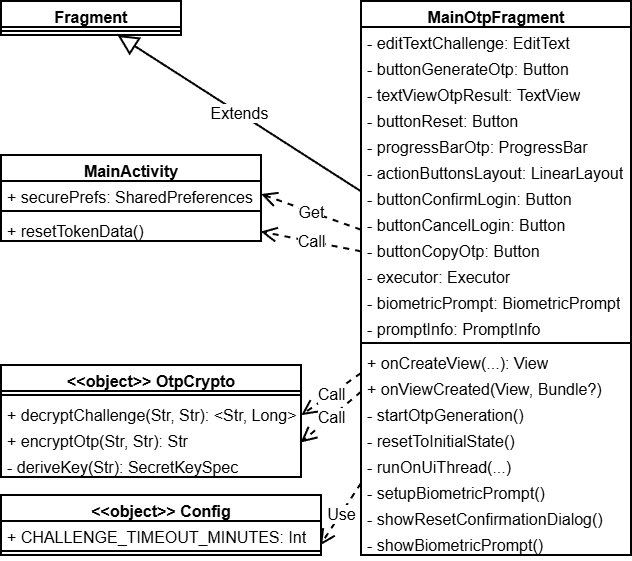

The diagram above was exported from draw.io. Its source (the exported page's mxGraphModel, read from the mxfile embedded in the PNG):
<mxGraphModel dx="564" dy="859" grid="1" gridSize="10" guides="1" tooltips="1" connect="1" arrows="1" fold="1" page="1" pageScale="1" pageWidth="850" pageHeight="1100" background="none" math="0" shadow="0">
  <root>
    <mxCell id="EZFwMYaPHSNbiOUDFLU2-0" />
    <mxCell id="EZFwMYaPHSNbiOUDFLU2-1" parent="EZFwMYaPHSNbiOUDFLU2-0" />
    <mxCell id="EZFwMYaPHSNbiOUDFLU2-2" parent="EZFwMYaPHSNbiOUDFLU2-1" style="swimlane;fontStyle=1;align=center;verticalAlign=top;childLayout=stackLayout;horizontal=1;startSize=26;horizontalStack=0;resizeParent=1;resizeParentMax=0;resizeLast=0;collapsible=1;marginBottom=0;whiteSpace=wrap;html=1;strokeWidth=2;fontSize=16;" value="MainActivity" vertex="1">
      <mxGeometry height="86" width="260" x="1010" y="340" as="geometry">
        <mxRectangle height="30" width="130" x="960" y="50" as="alternateBounds" />
      </mxGeometry>
    </mxCell>
    <mxCell id="EZFwMYaPHSNbiOUDFLU2-11" parent="EZFwMYaPHSNbiOUDFLU2-2" style="text;strokeColor=none;fillColor=none;align=left;verticalAlign=top;spacingLeft=4;spacingRight=4;overflow=hidden;rotatable=0;points=[[0,0.5],[1,0.5]];portConstraint=eastwest;whiteSpace=wrap;html=1;strokeWidth=2;fontSize=16;" value="+ securePrefs: SharedPreferences" vertex="1">
      <mxGeometry height="26" width="260" y="26" as="geometry" />
    </mxCell>
    <mxCell id="EZFwMYaPHSNbiOUDFLU2-12" parent="EZFwMYaPHSNbiOUDFLU2-2" style="line;strokeWidth=2;fillColor=none;align=left;verticalAlign=middle;spacingTop=-1;spacingLeft=3;spacingRight=3;rotatable=0;labelPosition=right;points=[];portConstraint=eastwest;strokeColor=inherit;fontSize=16;" value="" vertex="1">
      <mxGeometry height="8" width="260" y="52" as="geometry" />
    </mxCell>
    <mxCell id="EZFwMYaPHSNbiOUDFLU2-16" parent="EZFwMYaPHSNbiOUDFLU2-2" style="text;strokeColor=none;fillColor=none;align=left;verticalAlign=top;spacingLeft=4;spacingRight=4;overflow=hidden;rotatable=0;points=[[0,0.5],[1,0.5]];portConstraint=eastwest;whiteSpace=wrap;html=1;strokeWidth=2;fontSize=16;" value="+ resetTokenData()" vertex="1">
      <mxGeometry height="26" width="260" y="60" as="geometry" />
    </mxCell>
    <mxCell id="EZFwMYaPHSNbiOUDFLU2-33" parent="EZFwMYaPHSNbiOUDFLU2-1" style="swimlane;fontStyle=1;align=center;verticalAlign=top;childLayout=stackLayout;horizontal=1;startSize=26;horizontalStack=0;resizeParent=1;resizeParentMax=0;resizeLast=0;collapsible=1;marginBottom=0;whiteSpace=wrap;html=1;fontSize=16;strokeWidth=2;" value="Fragment" vertex="1">
      <mxGeometry height="34" width="180" x="1010" y="186" as="geometry" />
    </mxCell>
    <mxCell id="EZFwMYaPHSNbiOUDFLU2-34" parent="EZFwMYaPHSNbiOUDFLU2-33" style="line;strokeWidth=2;fillColor=none;align=left;verticalAlign=middle;spacingTop=-1;spacingLeft=3;spacingRight=3;rotatable=0;labelPosition=right;points=[];portConstraint=eastwest;strokeColor=inherit;fontSize=16;" value="" vertex="1">
      <mxGeometry height="8" width="180" y="26" as="geometry" />
    </mxCell>
    <mxCell id="EZFwMYaPHSNbiOUDFLU2-52" parent="EZFwMYaPHSNbiOUDFLU2-1" style="swimlane;fontStyle=1;align=center;verticalAlign=top;childLayout=stackLayout;horizontal=1;startSize=26;horizontalStack=0;resizeParent=1;resizeParentMax=0;resizeLast=0;collapsible=1;marginBottom=0;whiteSpace=wrap;html=1;strokeWidth=2;fontSize=16;" value="MainOtpFragment" vertex="1">
      <mxGeometry height="554" width="270" x="1370" y="186" as="geometry" />
    </mxCell>
    <mxCell id="EZFwMYaPHSNbiOUDFLU2-53" parent="EZFwMYaPHSNbiOUDFLU2-52" style="text;strokeColor=none;fillColor=none;align=left;verticalAlign=top;spacingLeft=4;spacingRight=4;overflow=hidden;rotatable=0;points=[[0,0.5],[1,0.5]];portConstraint=eastwest;whiteSpace=wrap;html=1;strokeWidth=2;fontSize=16;" value="- editTextChallenge: EditText" vertex="1">
      <mxGeometry height="26" width="270" y="26" as="geometry" />
    </mxCell>
    <mxCell id="EZFwMYaPHSNbiOUDFLU2-54" parent="EZFwMYaPHSNbiOUDFLU2-52" style="text;strokeColor=none;fillColor=none;align=left;verticalAlign=top;spacingLeft=4;spacingRight=4;overflow=hidden;rotatable=0;points=[[0,0.5],[1,0.5]];portConstraint=eastwest;whiteSpace=wrap;html=1;strokeWidth=2;fontSize=16;" value="- buttonGenerateOtp: Button" vertex="1">
      <mxGeometry height="26" width="270" y="52" as="geometry" />
    </mxCell>
    <mxCell id="EZFwMYaPHSNbiOUDFLU2-55" parent="EZFwMYaPHSNbiOUDFLU2-52" style="text;strokeColor=none;fillColor=none;align=left;verticalAlign=top;spacingLeft=4;spacingRight=4;overflow=hidden;rotatable=0;points=[[0,0.5],[1,0.5]];portConstraint=eastwest;whiteSpace=wrap;html=1;strokeWidth=2;fontSize=16;" value="- textViewOtpResult: TextView" vertex="1">
      <mxGeometry height="26" width="270" y="78" as="geometry" />
    </mxCell>
    <mxCell id="EZFwMYaPHSNbiOUDFLU2-56" parent="EZFwMYaPHSNbiOUDFLU2-52" style="text;strokeColor=none;fillColor=none;align=left;verticalAlign=top;spacingLeft=4;spacingRight=4;overflow=hidden;rotatable=0;points=[[0,0.5],[1,0.5]];portConstraint=eastwest;whiteSpace=wrap;html=1;strokeWidth=2;fontSize=16;" value="- buttonReset: Button" vertex="1">
      <mxGeometry height="26" width="270" y="104" as="geometry" />
    </mxCell>
    <mxCell id="EZFwMYaPHSNbiOUDFLU2-57" parent="EZFwMYaPHSNbiOUDFLU2-52" style="text;strokeColor=none;fillColor=none;align=left;verticalAlign=top;spacingLeft=4;spacingRight=4;overflow=hidden;rotatable=0;points=[[0,0.5],[1,0.5]];portConstraint=eastwest;whiteSpace=wrap;html=1;strokeWidth=2;fontSize=16;" value="- progressBarOtp: ProgressBar" vertex="1">
      <mxGeometry height="26" width="270" y="130" as="geometry" />
    </mxCell>
    <mxCell id="EZFwMYaPHSNbiOUDFLU2-58" parent="EZFwMYaPHSNbiOUDFLU2-52" style="text;strokeColor=none;fillColor=none;align=left;verticalAlign=top;spacingLeft=4;spacingRight=4;overflow=hidden;rotatable=0;points=[[0,0.5],[1,0.5]];portConstraint=eastwest;whiteSpace=wrap;html=1;strokeWidth=2;fontSize=16;" value="- actionButtonsLayout: LinearLayout" vertex="1">
      <mxGeometry height="26" width="270" y="156" as="geometry" />
    </mxCell>
    <mxCell id="EZFwMYaPHSNbiOUDFLU2-59" parent="EZFwMYaPHSNbiOUDFLU2-52" style="text;strokeColor=none;fillColor=none;align=left;verticalAlign=top;spacingLeft=4;spacingRight=4;overflow=hidden;rotatable=0;points=[[0,0.5],[1,0.5]];portConstraint=eastwest;whiteSpace=wrap;html=1;strokeWidth=2;fontSize=16;" value="- buttonConfirmLogin: Button" vertex="1">
      <mxGeometry height="26" width="270" y="182" as="geometry" />
    </mxCell>
    <mxCell id="EZFwMYaPHSNbiOUDFLU2-60" parent="EZFwMYaPHSNbiOUDFLU2-52" style="text;strokeColor=none;fillColor=none;align=left;verticalAlign=top;spacingLeft=4;spacingRight=4;overflow=hidden;rotatable=0;points=[[0,0.5],[1,0.5]];portConstraint=eastwest;whiteSpace=wrap;html=1;strokeWidth=2;fontSize=16;" value="- buttonCancelLogin: Button" vertex="1">
      <mxGeometry height="26" width="270" y="208" as="geometry" />
    </mxCell>
    <mxCell id="EZFwMYaPHSNbiOUDFLU2-61" parent="EZFwMYaPHSNbiOUDFLU2-52" style="text;strokeColor=none;fillColor=none;align=left;verticalAlign=top;spacingLeft=4;spacingRight=4;overflow=hidden;rotatable=0;points=[[0,0.5],[1,0.5]];portConstraint=eastwest;whiteSpace=wrap;html=1;strokeWidth=2;fontSize=16;" value="- buttonCopyOtp: Button" vertex="1">
      <mxGeometry height="26" width="270" y="234" as="geometry" />
    </mxCell>
    <mxCell id="EZFwMYaPHSNbiOUDFLU2-62" parent="EZFwMYaPHSNbiOUDFLU2-52" style="text;strokeColor=none;fillColor=none;align=left;verticalAlign=top;spacingLeft=4;spacingRight=4;overflow=hidden;rotatable=0;points=[[0,0.5],[1,0.5]];portConstraint=eastwest;whiteSpace=wrap;html=1;strokeWidth=2;fontSize=16;" value="- executor: Executor" vertex="1">
      <mxGeometry height="26" width="270" y="260" as="geometry" />
    </mxCell>
    <mxCell id="EZFwMYaPHSNbiOUDFLU2-63" parent="EZFwMYaPHSNbiOUDFLU2-52" style="text;strokeColor=none;fillColor=none;align=left;verticalAlign=top;spacingLeft=4;spacingRight=4;overflow=hidden;rotatable=0;points=[[0,0.5],[1,0.5]];portConstraint=eastwest;whiteSpace=wrap;html=1;strokeWidth=2;fontSize=16;" value="- biometricPrompt: BiometricPrompt" vertex="1">
      <mxGeometry height="26" width="270" y="286" as="geometry" />
    </mxCell>
    <mxCell id="EZFwMYaPHSNbiOUDFLU2-64" parent="EZFwMYaPHSNbiOUDFLU2-52" style="text;strokeColor=none;fillColor=none;align=left;verticalAlign=top;spacingLeft=4;spacingRight=4;overflow=hidden;rotatable=0;points=[[0,0.5],[1,0.5]];portConstraint=eastwest;whiteSpace=wrap;html=1;strokeWidth=2;fontSize=16;" value="- promptInfo: PromptInfo" vertex="1">
      <mxGeometry height="26" width="270" y="312" as="geometry" />
    </mxCell>
    <mxCell id="EZFwMYaPHSNbiOUDFLU2-65" parent="EZFwMYaPHSNbiOUDFLU2-52" style="line;strokeWidth=2;fillColor=none;align=left;verticalAlign=middle;spacingTop=-1;spacingLeft=3;spacingRight=3;rotatable=0;labelPosition=right;points=[];portConstraint=eastwest;strokeColor=inherit;fontSize=16;" value="" vertex="1">
      <mxGeometry height="8" width="270" y="338" as="geometry" />
    </mxCell>
    <mxCell id="EZFwMYaPHSNbiOUDFLU2-66" parent="EZFwMYaPHSNbiOUDFLU2-52" style="text;strokeColor=none;fillColor=none;align=left;verticalAlign=top;spacingLeft=4;spacingRight=4;overflow=hidden;rotatable=0;points=[[0,0.5],[1,0.5]];portConstraint=eastwest;whiteSpace=wrap;html=1;strokeWidth=2;fontSize=16;" value="+ onCreateView(...): View" vertex="1">
      <mxGeometry height="26" width="270" y="346" as="geometry" />
    </mxCell>
    <mxCell id="EZFwMYaPHSNbiOUDFLU2-67" parent="EZFwMYaPHSNbiOUDFLU2-52" style="text;strokeColor=none;fillColor=none;align=left;verticalAlign=top;spacingLeft=4;spacingRight=4;overflow=hidden;rotatable=0;points=[[0,0.5],[1,0.5]];portConstraint=eastwest;whiteSpace=wrap;html=1;strokeWidth=2;fontSize=16;" value="+ onViewCreated(View, Bundle?)" vertex="1">
      <mxGeometry height="26" width="270" y="372" as="geometry" />
    </mxCell>
    <mxCell id="EZFwMYaPHSNbiOUDFLU2-68" parent="EZFwMYaPHSNbiOUDFLU2-52" style="text;strokeColor=none;fillColor=none;align=left;verticalAlign=top;spacingLeft=4;spacingRight=4;overflow=hidden;rotatable=0;points=[[0,0.5],[1,0.5]];portConstraint=eastwest;whiteSpace=wrap;html=1;strokeWidth=2;fontSize=16;" value="- startOtpGeneration()" vertex="1">
      <mxGeometry height="26" width="270" y="398" as="geometry" />
    </mxCell>
    <mxCell id="EZFwMYaPHSNbiOUDFLU2-69" parent="EZFwMYaPHSNbiOUDFLU2-52" style="text;strokeColor=none;fillColor=none;align=left;verticalAlign=top;spacingLeft=4;spacingRight=4;overflow=hidden;rotatable=0;points=[[0,0.5],[1,0.5]];portConstraint=eastwest;whiteSpace=wrap;html=1;strokeWidth=2;fontSize=16;" value="- resetToInitialState()" vertex="1">
      <mxGeometry height="26" width="270" y="424" as="geometry" />
    </mxCell>
    <mxCell id="EZFwMYaPHSNbiOUDFLU2-70" parent="EZFwMYaPHSNbiOUDFLU2-52" style="text;strokeColor=none;fillColor=none;align=left;verticalAlign=top;spacingLeft=4;spacingRight=4;overflow=hidden;rotatable=0;points=[[0,0.5],[1,0.5]];portConstraint=eastwest;whiteSpace=wrap;html=1;strokeWidth=2;fontSize=16;" value="- runOnUiThread(...)" vertex="1">
      <mxGeometry height="26" width="270" y="450" as="geometry" />
    </mxCell>
    <mxCell id="EZFwMYaPHSNbiOUDFLU2-71" parent="EZFwMYaPHSNbiOUDFLU2-52" style="text;strokeColor=none;fillColor=none;align=left;verticalAlign=top;spacingLeft=4;spacingRight=4;overflow=hidden;rotatable=0;points=[[0,0.5],[1,0.5]];portConstraint=eastwest;whiteSpace=wrap;html=1;strokeWidth=2;fontSize=16;" value="- setupBiometricPrompt()" vertex="1">
      <mxGeometry height="26" width="270" y="476" as="geometry" />
    </mxCell>
    <mxCell id="EZFwMYaPHSNbiOUDFLU2-72" parent="EZFwMYaPHSNbiOUDFLU2-52" style="text;strokeColor=none;fillColor=none;align=left;verticalAlign=top;spacingLeft=4;spacingRight=4;overflow=hidden;rotatable=0;points=[[0,0.5],[1,0.5]];portConstraint=eastwest;whiteSpace=wrap;html=1;strokeWidth=2;fontSize=16;" value="- showResetConfirmationDialog()" vertex="1">
      <mxGeometry height="26" width="270" y="502" as="geometry" />
    </mxCell>
    <mxCell id="EZFwMYaPHSNbiOUDFLU2-73" parent="EZFwMYaPHSNbiOUDFLU2-52" style="text;strokeColor=none;fillColor=none;align=left;verticalAlign=top;spacingLeft=4;spacingRight=4;overflow=hidden;rotatable=0;points=[[0,0.5],[1,0.5]];portConstraint=eastwest;whiteSpace=wrap;html=1;strokeWidth=2;fontSize=16;" value="- showBiometricPrompt()" vertex="1">
      <mxGeometry height="26" width="270" y="528" as="geometry" />
    </mxCell>
    <mxCell id="EZFwMYaPHSNbiOUDFLU2-74" parent="EZFwMYaPHSNbiOUDFLU2-1" style="swimlane;fontStyle=1;align=center;verticalAlign=top;childLayout=stackLayout;horizontal=1;startSize=26;horizontalStack=0;resizeParent=1;resizeParentMax=0;resizeLast=0;collapsible=1;marginBottom=0;whiteSpace=wrap;html=1;strokeWidth=2;fontSize=16;" value="&amp;lt;&amp;lt;object&amp;gt;&amp;gt; OtpCrypto" vertex="1">
      <mxGeometry height="112" width="300" x="1010" y="550" as="geometry" />
    </mxCell>
    <mxCell id="EZFwMYaPHSNbiOUDFLU2-75" parent="EZFwMYaPHSNbiOUDFLU2-74" style="line;strokeWidth=2;fillColor=none;align=left;verticalAlign=middle;spacingTop=-1;spacingLeft=3;spacingRight=3;rotatable=0;labelPosition=right;points=[];portConstraint=eastwest;strokeColor=inherit;fontSize=16;" value="" vertex="1">
      <mxGeometry height="8" width="300" y="26" as="geometry" />
    </mxCell>
    <mxCell id="EZFwMYaPHSNbiOUDFLU2-76" parent="EZFwMYaPHSNbiOUDFLU2-74" style="text;strokeColor=none;fillColor=none;align=left;verticalAlign=top;spacingLeft=4;spacingRight=4;overflow=hidden;rotatable=0;points=[[0,0.5],[1,0.5]];portConstraint=eastwest;whiteSpace=wrap;html=1;strokeWidth=2;fontSize=16;" value="+ decryptChallenge(Str, Str): &amp;lt;Str, Long&amp;gt;" vertex="1">
      <mxGeometry height="26" width="300" y="34" as="geometry" />
    </mxCell>
    <mxCell id="EZFwMYaPHSNbiOUDFLU2-77" parent="EZFwMYaPHSNbiOUDFLU2-74" style="text;strokeColor=none;fillColor=none;align=left;verticalAlign=top;spacingLeft=4;spacingRight=4;overflow=hidden;rotatable=0;points=[[0,0.5],[1,0.5]];portConstraint=eastwest;whiteSpace=wrap;html=1;strokeWidth=2;fontSize=16;" value="+ encryptOtp(Str, Str): Str" vertex="1">
      <mxGeometry height="26" width="300" y="60" as="geometry" />
    </mxCell>
    <mxCell id="EZFwMYaPHSNbiOUDFLU2-78" parent="EZFwMYaPHSNbiOUDFLU2-74" style="text;strokeColor=none;fillColor=none;align=left;verticalAlign=top;spacingLeft=4;spacingRight=4;overflow=hidden;rotatable=0;points=[[0,0.5],[1,0.5]];portConstraint=eastwest;whiteSpace=wrap;html=1;strokeWidth=2;fontSize=16;" value="- deriveKey(Str): SecretKeySpec" vertex="1">
      <mxGeometry height="26" width="300" y="86" as="geometry" />
    </mxCell>
    <mxCell id="EZFwMYaPHSNbiOUDFLU2-79" parent="EZFwMYaPHSNbiOUDFLU2-1" style="swimlane;fontStyle=1;align=center;verticalAlign=top;childLayout=stackLayout;horizontal=1;startSize=26;horizontalStack=0;resizeParent=1;resizeParentMax=0;resizeLast=0;collapsible=1;marginBottom=0;whiteSpace=wrap;html=1;strokeWidth=2;fontSize=16;" value="&amp;lt;&amp;lt;object&amp;gt;&amp;gt; Config" vertex="1">
      <mxGeometry height="60" width="320" x="1010" y="680" as="geometry" />
    </mxCell>
    <mxCell id="EZFwMYaPHSNbiOUDFLU2-80" parent="EZFwMYaPHSNbiOUDFLU2-79" style="text;strokeColor=none;fillColor=none;align=left;verticalAlign=top;spacingLeft=4;spacingRight=4;overflow=hidden;rotatable=0;points=[[0,0.5],[1,0.5]];portConstraint=eastwest;whiteSpace=wrap;html=1;strokeWidth=2;fontSize=16;" value="+ CHALLENGE_TIMEOUT_MINUTES: Int" vertex="1">
      <mxGeometry height="26" width="320" y="26" as="geometry" />
    </mxCell>
    <mxCell id="EZFwMYaPHSNbiOUDFLU2-81" parent="EZFwMYaPHSNbiOUDFLU2-79" style="line;strokeWidth=2;fillColor=none;align=left;verticalAlign=middle;spacingTop=-1;spacingLeft=3;spacingRight=3;rotatable=0;labelPosition=right;points=[];portConstraint=eastwest;strokeColor=inherit;fontSize=16;" value="" vertex="1">
      <mxGeometry height="8" width="320" y="52" as="geometry" />
    </mxCell>
    <mxCell id="EZFwMYaPHSNbiOUDFLU2-87" edge="1" parent="EZFwMYaPHSNbiOUDFLU2-1" source="EZFwMYaPHSNbiOUDFLU2-52" style="endArrow=block;endSize=16;endFill=0;html=1;rounded=0;fontSize=16;strokeWidth=2;" target="EZFwMYaPHSNbiOUDFLU2-33" value="Extends">
      <mxGeometry relative="1" width="160" as="geometry">
        <mxPoint x="1490" y="410" as="sourcePoint" />
        <mxPoint x="1650" y="410" as="targetPoint" />
      </mxGeometry>
    </mxCell>
    <mxCell id="EZFwMYaPHSNbiOUDFLU2-94" edge="1" parent="EZFwMYaPHSNbiOUDFLU2-1" source="EZFwMYaPHSNbiOUDFLU2-52" style="endArrow=open;endSize=12;dashed=1;html=1;rounded=0;strokeWidth=2;fontSize=16;entryX=0.999;entryY=0.637;entryDx=0;entryDy=0;entryPerimeter=0;" target="EZFwMYaPHSNbiOUDFLU2-16" value="Call">
      <mxGeometry relative="1" width="160" as="geometry">
        <mxPoint x="810" y="570" as="sourcePoint" />
        <mxPoint x="970" y="570" as="targetPoint" />
      </mxGeometry>
    </mxCell>
    <mxCell id="EZFwMYaPHSNbiOUDFLU2-95" edge="1" parent="EZFwMYaPHSNbiOUDFLU2-1" source="EZFwMYaPHSNbiOUDFLU2-52" style="endArrow=open;endSize=12;dashed=1;html=1;rounded=0;strokeWidth=2;fontSize=16;entryX=1.001;entryY=0.62;entryDx=0;entryDy=0;entryPerimeter=0;" target="EZFwMYaPHSNbiOUDFLU2-76" value="Call">
      <mxGeometry relative="1" width="160" as="geometry">
        <mxPoint x="2190" y="570" as="sourcePoint" />
        <mxPoint x="2350" y="570" as="targetPoint" />
      </mxGeometry>
    </mxCell>
    <mxCell id="EZFwMYaPHSNbiOUDFLU2-96" edge="1" parent="EZFwMYaPHSNbiOUDFLU2-1" source="EZFwMYaPHSNbiOUDFLU2-52" style="endArrow=open;endSize=12;dashed=1;html=1;rounded=0;strokeWidth=2;fontSize=16;entryX=0.999;entryY=0.674;entryDx=0;entryDy=0;entryPerimeter=0;" target="EZFwMYaPHSNbiOUDFLU2-77" value="Call">
      <mxGeometry relative="1" width="160" as="geometry">
        <mxPoint x="2150" y="590" as="sourcePoint" />
        <mxPoint x="2310" y="590" as="targetPoint" />
      </mxGeometry>
    </mxCell>
    <mxCell id="EZFwMYaPHSNbiOUDFLU2-97" edge="1" parent="EZFwMYaPHSNbiOUDFLU2-1" source="EZFwMYaPHSNbiOUDFLU2-52" style="endArrow=open;endSize=12;dashed=1;html=1;rounded=0;strokeWidth=2;fontSize=16;entryX=1;entryY=0.5;entryDx=0;entryDy=0;" target="EZFwMYaPHSNbiOUDFLU2-11" value="Get">
      <mxGeometry relative="1" width="160" as="geometry">
        <mxPoint x="1080" y="750" as="sourcePoint" />
        <mxPoint x="1240" y="750" as="targetPoint" />
      </mxGeometry>
    </mxCell>
    <mxCell id="EZFwMYaPHSNbiOUDFLU2-98" edge="1" parent="EZFwMYaPHSNbiOUDFLU2-1" source="EZFwMYaPHSNbiOUDFLU2-52" style="endArrow=open;endSize=12;dashed=1;html=1;rounded=0;strokeWidth=2;fontSize=16;entryX=0.997;entryY=0.94;entryDx=0;entryDy=0;entryPerimeter=0;" target="EZFwMYaPHSNbiOUDFLU2-80" value="Use">
      <mxGeometry relative="1" width="160" as="geometry">
        <mxPoint x="1140" y="690" as="sourcePoint" />
        <mxPoint x="1300" y="690" as="targetPoint" />
      </mxGeometry>
    </mxCell>
  </root>
</mxGraphModel>